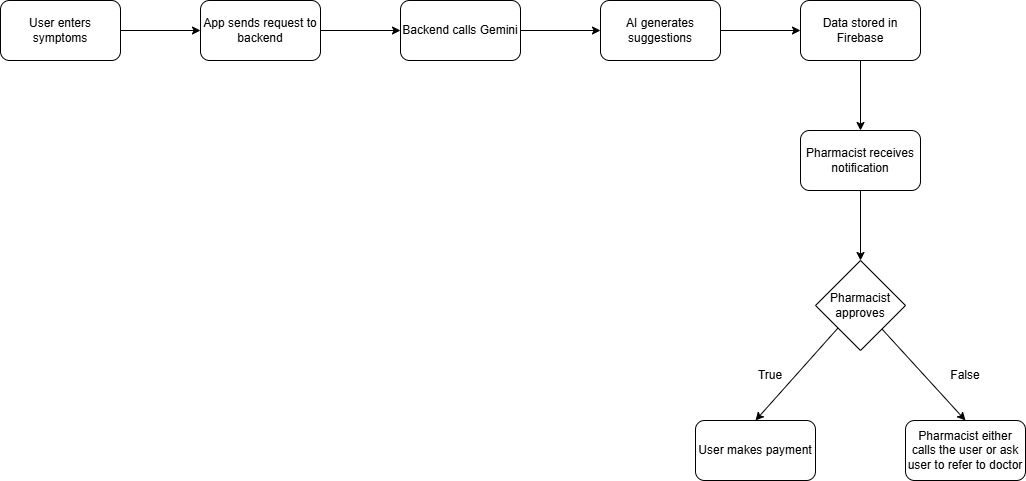

The diagram above was exported from draw.io. Its source (the exported page's mxGraphModel, read from the mxfile embedded in the PNG):
<mxGraphModel dx="1251" dy="660" grid="0" gridSize="10" guides="1" tooltips="1" connect="1" arrows="1" fold="1" page="1" pageScale="1" pageWidth="827" pageHeight="1169" math="0" shadow="0">
  <root>
    <mxCell id="0" />
    <mxCell id="1" parent="0" />
    <mxCell id="iXMDXMKDt0uFBNn8SR0--11" edge="1" parent="1" source="iXMDXMKDt0uFBNn8SR0--1" style="edgeStyle=orthogonalEdgeStyle;rounded=0;orthogonalLoop=1;jettySize=auto;html=1;" target="iXMDXMKDt0uFBNn8SR0--2" value="">
      <mxGeometry relative="1" as="geometry" />
    </mxCell>
    <mxCell id="iXMDXMKDt0uFBNn8SR0--1" parent="1" style="rounded=1;whiteSpace=wrap;html=1;" value="User enters symptoms" vertex="1">
      <mxGeometry height="60" width="120" x="70" y="110" as="geometry" />
    </mxCell>
    <mxCell id="iXMDXMKDt0uFBNn8SR0--12" edge="1" parent="1" source="iXMDXMKDt0uFBNn8SR0--2" style="edgeStyle=orthogonalEdgeStyle;rounded=0;orthogonalLoop=1;jettySize=auto;html=1;" target="iXMDXMKDt0uFBNn8SR0--3" value="">
      <mxGeometry relative="1" as="geometry" />
    </mxCell>
    <mxCell id="iXMDXMKDt0uFBNn8SR0--2" parent="1" style="rounded=1;whiteSpace=wrap;html=1;" value="App sends request to backend" vertex="1">
      <mxGeometry height="60" width="120" x="270" y="110" as="geometry" />
    </mxCell>
    <mxCell id="iXMDXMKDt0uFBNn8SR0--13" edge="1" parent="1" source="iXMDXMKDt0uFBNn8SR0--3" style="edgeStyle=orthogonalEdgeStyle;rounded=0;orthogonalLoop=1;jettySize=auto;html=1;" target="iXMDXMKDt0uFBNn8SR0--4" value="">
      <mxGeometry relative="1" as="geometry" />
    </mxCell>
    <mxCell id="iXMDXMKDt0uFBNn8SR0--3" parent="1" style="rounded=1;whiteSpace=wrap;html=1;" value="Backend calls Gemini" vertex="1">
      <mxGeometry height="60" width="120" x="470" y="110" as="geometry" />
    </mxCell>
    <mxCell id="iXMDXMKDt0uFBNn8SR0--14" edge="1" parent="1" source="iXMDXMKDt0uFBNn8SR0--4" style="edgeStyle=orthogonalEdgeStyle;rounded=0;orthogonalLoop=1;jettySize=auto;html=1;" target="iXMDXMKDt0uFBNn8SR0--5" value="">
      <mxGeometry relative="1" as="geometry" />
    </mxCell>
    <mxCell id="iXMDXMKDt0uFBNn8SR0--4" parent="1" style="rounded=1;whiteSpace=wrap;html=1;" value="AI generates suggestions" vertex="1">
      <mxGeometry height="60" width="120" x="670" y="110" as="geometry" />
    </mxCell>
    <mxCell id="iXMDXMKDt0uFBNn8SR0--15" edge="1" parent="1" source="iXMDXMKDt0uFBNn8SR0--5" style="edgeStyle=orthogonalEdgeStyle;rounded=0;orthogonalLoop=1;jettySize=auto;html=1;" target="iXMDXMKDt0uFBNn8SR0--6" value="">
      <mxGeometry relative="1" as="geometry" />
    </mxCell>
    <mxCell id="iXMDXMKDt0uFBNn8SR0--5" parent="1" style="rounded=1;whiteSpace=wrap;html=1;" value="Data stored in Firebase" vertex="1">
      <mxGeometry height="60" width="120" x="870" y="110" as="geometry" />
    </mxCell>
    <mxCell id="iXMDXMKDt0uFBNn8SR0--16" edge="1" parent="1" source="iXMDXMKDt0uFBNn8SR0--6" style="edgeStyle=orthogonalEdgeStyle;rounded=0;orthogonalLoop=1;jettySize=auto;html=1;" target="iXMDXMKDt0uFBNn8SR0--8" value="">
      <mxGeometry relative="1" as="geometry" />
    </mxCell>
    <mxCell id="iXMDXMKDt0uFBNn8SR0--6" parent="1" style="rounded=1;whiteSpace=wrap;html=1;" value="Pharmacist receives notification" vertex="1">
      <mxGeometry height="60" width="120" x="870" y="240" as="geometry" />
    </mxCell>
    <mxCell id="iXMDXMKDt0uFBNn8SR0--8" parent="1" style="rhombus;whiteSpace=wrap;html=1;" value="Pharmacist approves" vertex="1">
      <mxGeometry height="90" width="90" x="885" y="370" as="geometry" />
    </mxCell>
    <mxCell id="iXMDXMKDt0uFBNn8SR0--9" parent="1" style="rounded=1;whiteSpace=wrap;html=1;" value="User makes payment" vertex="1">
      <mxGeometry height="60" width="120" x="765" y="530" as="geometry" />
    </mxCell>
    <mxCell id="iXMDXMKDt0uFBNn8SR0--10" parent="1" style="rounded=1;whiteSpace=wrap;html=1;" value="Pharmacist either calls the user or ask user to refer to doctor" vertex="1">
      <mxGeometry height="60" width="120" x="975" y="530" as="geometry" />
    </mxCell>
    <mxCell id="iXMDXMKDt0uFBNn8SR0--17" edge="1" parent="1" source="iXMDXMKDt0uFBNn8SR0--8" style="endArrow=classic;html=1;rounded=0;exitX=0;exitY=1;exitDx=0;exitDy=0;entryX=0.5;entryY=0;entryDx=0;entryDy=0;" target="iXMDXMKDt0uFBNn8SR0--9" value="">
      <mxGeometry height="50" relative="1" width="50" as="geometry">
        <mxPoint x="640" y="460" as="sourcePoint" />
        <mxPoint x="690" y="410" as="targetPoint" />
      </mxGeometry>
    </mxCell>
    <mxCell id="iXMDXMKDt0uFBNn8SR0--18" edge="1" parent="1" source="iXMDXMKDt0uFBNn8SR0--8" style="endArrow=classic;html=1;rounded=0;entryX=0.5;entryY=0;entryDx=0;entryDy=0;" target="iXMDXMKDt0uFBNn8SR0--10" value="">
      <mxGeometry height="50" relative="1" width="50" as="geometry">
        <mxPoint x="1000" y="500" as="sourcePoint" />
        <mxPoint x="1050" y="450" as="targetPoint" />
      </mxGeometry>
    </mxCell>
    <mxCell id="iXMDXMKDt0uFBNn8SR0--19" parent="1" style="text;html=1;whiteSpace=wrap;strokeColor=none;fillColor=none;align=center;verticalAlign=middle;rounded=0;" value="True" vertex="1">
      <mxGeometry height="30" width="60" x="810" y="470" as="geometry" />
    </mxCell>
    <mxCell id="iXMDXMKDt0uFBNn8SR0--20" parent="1" style="text;html=1;whiteSpace=wrap;strokeColor=none;fillColor=none;align=center;verticalAlign=middle;rounded=0;" value="False" vertex="1">
      <mxGeometry height="30" width="60" x="1005" y="470" as="geometry" />
    </mxCell>
  </root>
</mxGraphModel>